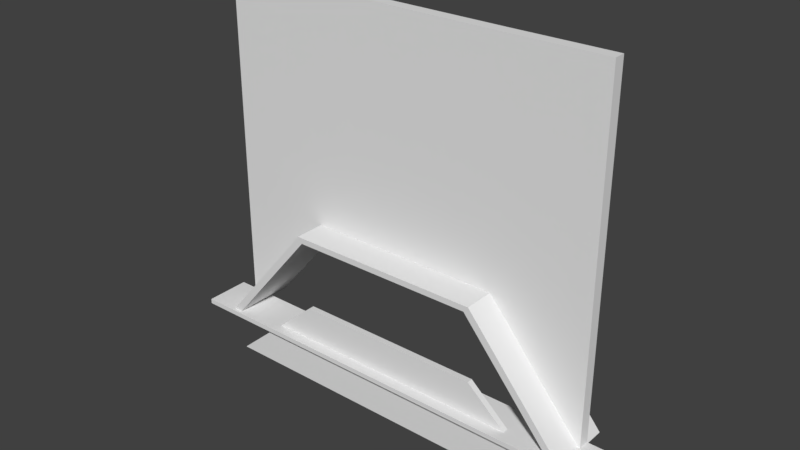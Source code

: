 # Source: BigDoorClose.blend  (saved by Blender 2.78.0; exported with 4.5.12 LTS)
import bpy
from mathutils import Matrix  # noqa: F401  (used for matrix-valued properties, if any)

bpy.ops.wm.read_factory_settings(use_empty=True)
scene = bpy.context.scene
scene.name = 'Scene'

# ---- collections
col_collection_1 = bpy.data.collections.new('Collection 1'); scene.collection.children.link(col_collection_1)
col_collection_10 = bpy.data.collections.new('Collection 10'); scene.collection.children.link(col_collection_10)

# ---- world
world_world = bpy.data.worlds.new('World'); scene.world = world_world
world_world.color = (0.05088, 0.05088, 0.05088)
world_world.use_sun_shadow = False
world_world.sun_shadow_jitter_overblur = 0.0
world_world.cycles.sampling_method = 'MANUAL'

# ---- meshes
me_circle_001 = bpy.data.meshes.new('Circle.001')
me_circle_001.from_pydata([(0.7267, 0.866, 0.1887), (-0.7267, 0.866, 0.1887), (-1.453, -5.96e-08, 0.1887), (1.453, -1.49e-07, 0.1887), (0.7267, 0.866, 0.1433), (-0.7267, 0.866, 0.1433), (-1.453, -5.786e-08, 0.1433), (1.453, -1.473e-07, 0.1433)], [], [(1, 2, 3, 0), (5, 4, 7, 6), (1, 0, 4, 5), (3, 2, 6, 7), (2, 1, 5, 6), (0, 3, 7, 4)])
me_circle_001.use_remesh_preserve_volume = False
me_circle_001.use_remesh_preserve_attributes = False
me_circle_001.use_mirror_vertex_groups = False
me_circle_001.update()
me_circle = bpy.data.meshes.new('Circle')
me_circle.from_pydata([(0.7267, 0.866, -0.05357), (-0.7267, 0.866, -0.05357), (-1.453, -5.96e-08, -0.05357), (1.453, -1.49e-07, -0.05357), (0.763, 0.9116, -0.05357), (-0.763, 0.9116, -0.05357), (-1.526, -5.96e-08, -0.05357), (1.526, -1.49e-07, -0.05357), (0.7267, 0.866, 0.1887), (-0.7267, 0.866, 0.1887), (-1.453, -5.96e-08, 0.1887), (1.453, -1.49e-07, 0.1887), (0.763, 0.9116, 0.1887), (-0.763, 0.9116, 0.1887), (-1.526, -5.96e-08, 0.1887), (1.526, -1.49e-07, 0.1887), (0.763, 2.686, -0.05357), (-0.763, 2.686, -0.05357), (-1.526, 2.689, -0.05357), (1.526, 2.689, -0.05357), (0.7267, 0.866, -0.1413), (-0.7267, 0.866, -0.1413), (-1.453, -6.344e-08, -0.1413), (1.453, -1.528e-07, -0.1413), (0.763, 0.9116, -0.1413), (-0.763, 0.9116, -0.1413), (-1.526, -6.344e-08, -0.1413), (1.526, -1.528e-07, -0.1413), (0.763, 2.686, -0.1413), (-0.763, 2.686, -0.1413), (-1.526, 2.689, -0.1413), (1.526, 2.689, -0.1413), (-1.453, -6.316e-08, -0.3053), (-0.7267, 0.866, -0.3053), (0.7267, 0.866, -0.3053), (1.453, -1.526e-07, -0.3053), (-0.763, 0.9116, -0.3053), (0.763, 0.9116, -0.3053), (-1.526, -6.316e-08, -0.3053), (1.526, -1.526e-07, -0.3053)], [], [(25, 29, 28, 24), (26, 30, 29, 25), (24, 28, 31, 27), (8, 11, 15, 12), (10, 9, 13, 14), (9, 8, 12, 13), (1, 0, 8, 9), (6, 2, 10, 14), (7, 4, 12, 15), (4, 5, 13, 12), (2, 1, 9, 10), (3, 7, 15, 11), (5, 6, 14, 13), (0, 3, 11, 8), (6, 5, 25, 26), (5, 4, 24, 25), (3, 0, 20, 23), (18, 30, 26, 6), (4, 7, 27, 24), (16, 28, 29, 17), (7, 3, 23, 27), (17, 29, 30, 18), (0, 1, 21, 20), (19, 31, 28, 16), (1, 2, 22, 21), (7, 27, 31, 19), (2, 6, 26, 22), (24, 27, 39, 37), (21, 22, 32, 33), (22, 26, 38, 32), (4, 7, 19, 16), (5, 4, 16, 17), (6, 5, 17, 18), (34, 37, 39, 35), (33, 36, 37, 34), (32, 38, 36, 33), (25, 24, 37, 36), (20, 21, 33, 34), (27, 23, 35, 39), (26, 25, 36, 38), (23, 20, 34, 35)])
me_circle.use_remesh_preserve_volume = False
me_circle.use_remesh_preserve_attributes = False
me_circle.use_mirror_vertex_groups = False
me_circle.update()
me_cube_001 = bpy.data.meshes.new('Cube.001')
me_cube_001.from_pydata([(-1.0, -1.0, -1.0), (-1.0, -1.0, 1.0), (-1.0, 1.0, -1.0), (-1.0, 1.0, 1.0), (1.0, -1.0, -1.0), (1.0, -1.0, 1.0), (1.0, 1.0, -1.0), (1.0, 1.0, 1.0)], [], [(0, 1, 3, 2), (2, 3, 7, 6), (6, 7, 5, 4), (4, 5, 1, 0), (2, 6, 4, 0), (7, 3, 1, 5)])
me_cube_001.use_remesh_preserve_volume = False
me_cube_001.use_remesh_preserve_attributes = False
me_cube_001.use_mirror_vertex_groups = False
me_cube_001.update()
arm_armature_001 = bpy.data.armatures.new('Armature.001')  # bones are not reproduced

# ---- objects
ob_circle_001 = bpy.data.objects.new('Circle.001', me_circle_001)
ob_circle = bpy.data.objects.new('Circle', me_circle)
ob_cube = bpy.data.objects.new('Cube', me_cube_001)
ob_armature = bpy.data.objects.new('Armature', arm_armature_001)

# ---- transforms, parenting, visibility, modifiers, constraints
ob_circle_001.parent = ob_armature
ob_circle_001.matrix_parent_inverse = Matrix(((1.783, 0.0, 0.0, 0.0), (0.0, 1.783, 0.0, 0.0), (0.0, 0.0, 1.783, 0.0), (0.0, 0.0, 0.0, 1.0)))
ob_circle_001.location = (0.0, 0.06092, 0.0)
ob_circle_001.rotation_euler = (1.571, 2.22e-16, 2.22e-16)
ob_circle_001.scale = (1.017, 1.017, 1.017)
ob_circle_001.lineart.crease_threshold = 0.0
_vg = ob_circle_001.vertex_groups.new(name='Bone')
_vg.add([0, 1, 2, 3, 4, 5, 6, 7], 1.0, 'REPLACE')
_m = ob_circle_001.modifiers.new('Armature', 'ARMATURE')
_m.object = ob_armature
ob_circle.location = (0.0, 0.0, 0.0)
ob_circle.rotation_euler = (1.571, 2.22e-16, 2.22e-16)
ob_circle.lineart.crease_threshold = 0.0
ob_cube.location = (0.0, -0.03919, 0.0)
ob_cube.scale = (1.763, 0.1775, 0.01885)
ob_cube.lineart.crease_threshold = 0.0
ob_armature.location = (0.0, 0.0, -0.3584)
ob_armature.scale = (0.5608, 0.5608, 0.4116)
ob_armature.lineart.crease_threshold = 0.0

# ---- collection membership
col_collection_1.objects.link(ob_circle_001)
col_collection_1.objects.link(ob_circle)
col_collection_10.objects.link(ob_cube)
col_collection_10.objects.link(ob_armature)

# ---- scene / render settings (as saved in the file)
scene.frame_start = 1; scene.frame_end = 175; scene.frame_set(73)
scene.render.engine = 'CYCLES'
scene.render.resolution_percentage = 50
scene.render.dither_intensity = 0.0
scene.cycles.use_denoising = False
scene.cycles.samples = 128
scene.cycles.sampling_pattern = 'TABULATED_SOBOL'
scene.cycles.light_sampling_threshold = 0.0
scene.cycles.use_adaptive_sampling = False
scene.cycles.use_light_tree = False
scene.cycles.blur_glossy = 0.0
scene.cycles.sample_clamp_indirect = 0.0
scene.view_settings.view_transform = 'Standard'
bpy.context.view_layer.update()

# ---- added for rendering (the .blend has no active camera and no usable light): camera, sun
cam_auto = bpy.data.cameras.new('AutoCamera')
cam_auto.lens = 50.0
cam_auto.sensor_width = 36.0
cam_auto.clip_end = 1000.0
ob_auto_camera = bpy.data.objects.new('AutoCamera', cam_auto)
scene.collection.objects.link(ob_auto_camera)
ob_auto_camera.location = (4.33913, -5.16266, 4.6364)
ob_auto_camera.rotation_euler = (1.09748, -7.21219e-08, 0.694738)
scene.camera = ob_auto_camera
light_auto_sun = bpy.data.lights.new('AutoSun', 'SUN')
light_auto_sun.energy = 3.0
light_auto_sun.angle = 0.0523599
ob_auto_sun = bpy.data.objects.new('AutoSun', light_auto_sun)
scene.collection.objects.link(ob_auto_sun)
ob_auto_sun.rotation_euler = (0.872665, 0.174533, 0.523599)
bpy.context.view_layer.update()
